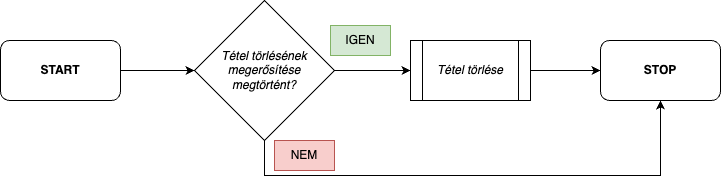

The diagram above was exported from draw.io. Its source (the exported page's mxGraphModel, read from the mxfile embedded in the PNG):
<mxGraphModel dx="1186" dy="612" grid="1" gridSize="10" guides="1" tooltips="1" connect="1" arrows="1" fold="1" page="1" pageScale="1" pageWidth="827" pageHeight="1169" math="0" shadow="0">
  <root>
    <mxCell id="0" />
    <mxCell id="1" parent="0" />
    <mxCell id="LxgX9H15OUY3wEBYHkh2-1" style="edgeStyle=orthogonalEdgeStyle;rounded=0;orthogonalLoop=1;jettySize=auto;html=1;exitX=1;exitY=0.5;exitDx=0;exitDy=0;entryX=0;entryY=0.5;entryDx=0;entryDy=0;fontFamily=Helvetica;fontSize=12;" edge="1" parent="1" source="LxgX9H15OUY3wEBYHkh2-2" target="LxgX9H15OUY3wEBYHkh2-8">
      <mxGeometry relative="1" as="geometry">
        <mxPoint x="230" y="150" as="targetPoint" />
      </mxGeometry>
    </mxCell>
    <mxCell id="LxgX9H15OUY3wEBYHkh2-2" value="START" style="rounded=1;whiteSpace=wrap;html=1;fontStyle=1" vertex="1" parent="1">
      <mxGeometry x="40" y="120" width="120" height="60" as="geometry" />
    </mxCell>
    <mxCell id="LxgX9H15OUY3wEBYHkh2-3" value="STOP" style="rounded=1;whiteSpace=wrap;html=1;fontStyle=1" vertex="1" parent="1">
      <mxGeometry x="640" y="120" width="120" height="60" as="geometry" />
    </mxCell>
    <mxCell id="OYfNA6Ra7kcyLD8W7ugX-2" style="edgeStyle=orthogonalEdgeStyle;rounded=0;orthogonalLoop=1;jettySize=auto;html=1;exitX=1;exitY=0.5;exitDx=0;exitDy=0;entryX=0;entryY=0.5;entryDx=0;entryDy=0;fontFamily=Helvetica;fontSize=12;" edge="1" parent="1" source="LxgX9H15OUY3wEBYHkh2-8" target="OYfNA6Ra7kcyLD8W7ugX-1">
      <mxGeometry relative="1" as="geometry" />
    </mxCell>
    <mxCell id="ZKpJjhQ_ypFB312kFUZu-1" style="edgeStyle=orthogonalEdgeStyle;rounded=0;orthogonalLoop=1;jettySize=auto;html=1;exitX=0.5;exitY=1;exitDx=0;exitDy=0;entryX=0.5;entryY=1;entryDx=0;entryDy=0;fontFamily=Helvetica;fontSize=12;" edge="1" parent="1" source="LxgX9H15OUY3wEBYHkh2-8" target="LxgX9H15OUY3wEBYHkh2-3">
      <mxGeometry relative="1" as="geometry">
        <Array as="points">
          <mxPoint x="304" y="255" />
          <mxPoint x="700" y="255" />
        </Array>
      </mxGeometry>
    </mxCell>
    <mxCell id="LxgX9H15OUY3wEBYHkh2-8" value="&lt;p&gt;Tétel törlésének megerősítése megtörtént?&lt;/p&gt;" style="rhombus;whiteSpace=wrap;html=1;fontStyle=2" vertex="1" parent="1">
      <mxGeometry x="234" y="80" width="140" height="140" as="geometry" />
    </mxCell>
    <mxCell id="LxgX9H15OUY3wEBYHkh2-9" value="IGEN" style="text;html=1;strokeColor=#82b366;fillColor=#d5e8d4;align=center;verticalAlign=middle;whiteSpace=wrap;rounded=0;fontSize=12;" vertex="1" parent="1">
      <mxGeometry x="370" y="105" width="60" height="30" as="geometry" />
    </mxCell>
    <mxCell id="OYfNA6Ra7kcyLD8W7ugX-3" style="edgeStyle=orthogonalEdgeStyle;rounded=0;orthogonalLoop=1;jettySize=auto;html=1;exitX=1;exitY=0.5;exitDx=0;exitDy=0;entryX=0;entryY=0.5;entryDx=0;entryDy=0;fontFamily=Helvetica;fontSize=12;" edge="1" parent="1" source="OYfNA6Ra7kcyLD8W7ugX-1" target="LxgX9H15OUY3wEBYHkh2-3">
      <mxGeometry relative="1" as="geometry" />
    </mxCell>
    <mxCell id="OYfNA6Ra7kcyLD8W7ugX-1" value="&lt;span style=&quot;font-style: italic;&quot;&gt;Tétel törlése&lt;/span&gt;" style="shape=process;whiteSpace=wrap;html=1;backgroundOutline=1;fontFamily=Helvetica;fontSize=12;" vertex="1" parent="1">
      <mxGeometry x="450" y="120" width="120" height="60" as="geometry" />
    </mxCell>
    <mxCell id="c2CIxrYAWkIQi9IYWrPu-1" value="NEM" style="text;html=1;strokeColor=#b85450;fillColor=#f8cecc;align=center;verticalAlign=middle;whiteSpace=wrap;rounded=0;fontSize=12;" vertex="1" parent="1">
      <mxGeometry x="314" y="220" width="60" height="30" as="geometry" />
    </mxCell>
  </root>
</mxGraphModel>